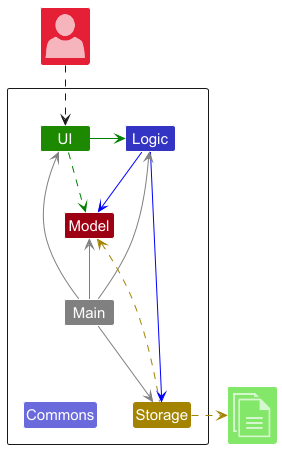

The diagram above was rendered by PlantUML. Its source (embedded in the PNG):
@startuml
!include <office/Concepts/globe_internet>
!include <office/Concepts/documents>
!include <office/Users/user>
!include style.puml

Package " "<<Rectangle>>{
    Class UI UI_COLOR
    Class Logic LOGIC_COLOR
    Class Storage STORAGE_COLOR
    Class Model MODEL_COLOR
    Class Main #grey
    Class Commons LOGIC_COLOR_T2
}

Class "<$user>" as User MODEL_COLOR_T2
Class "<$documents>" as File UI_COLOR_T1


UI -[#green]> Logic
UI ..right[#green].> Model
Logic -[#blue]-> Storage
Logic -down[#blue]-> Model
Main -[#grey]-> UI
Main -[#grey]-> Logic
Main -[#grey]-> Storage
Main -up[#grey]-> Model
Main -down[hidden]-> Commons

Storage -up[STORAGE_COLOR].> Model
Storage .right[STORAGE_COLOR].>File
User ..> UI
@enduml